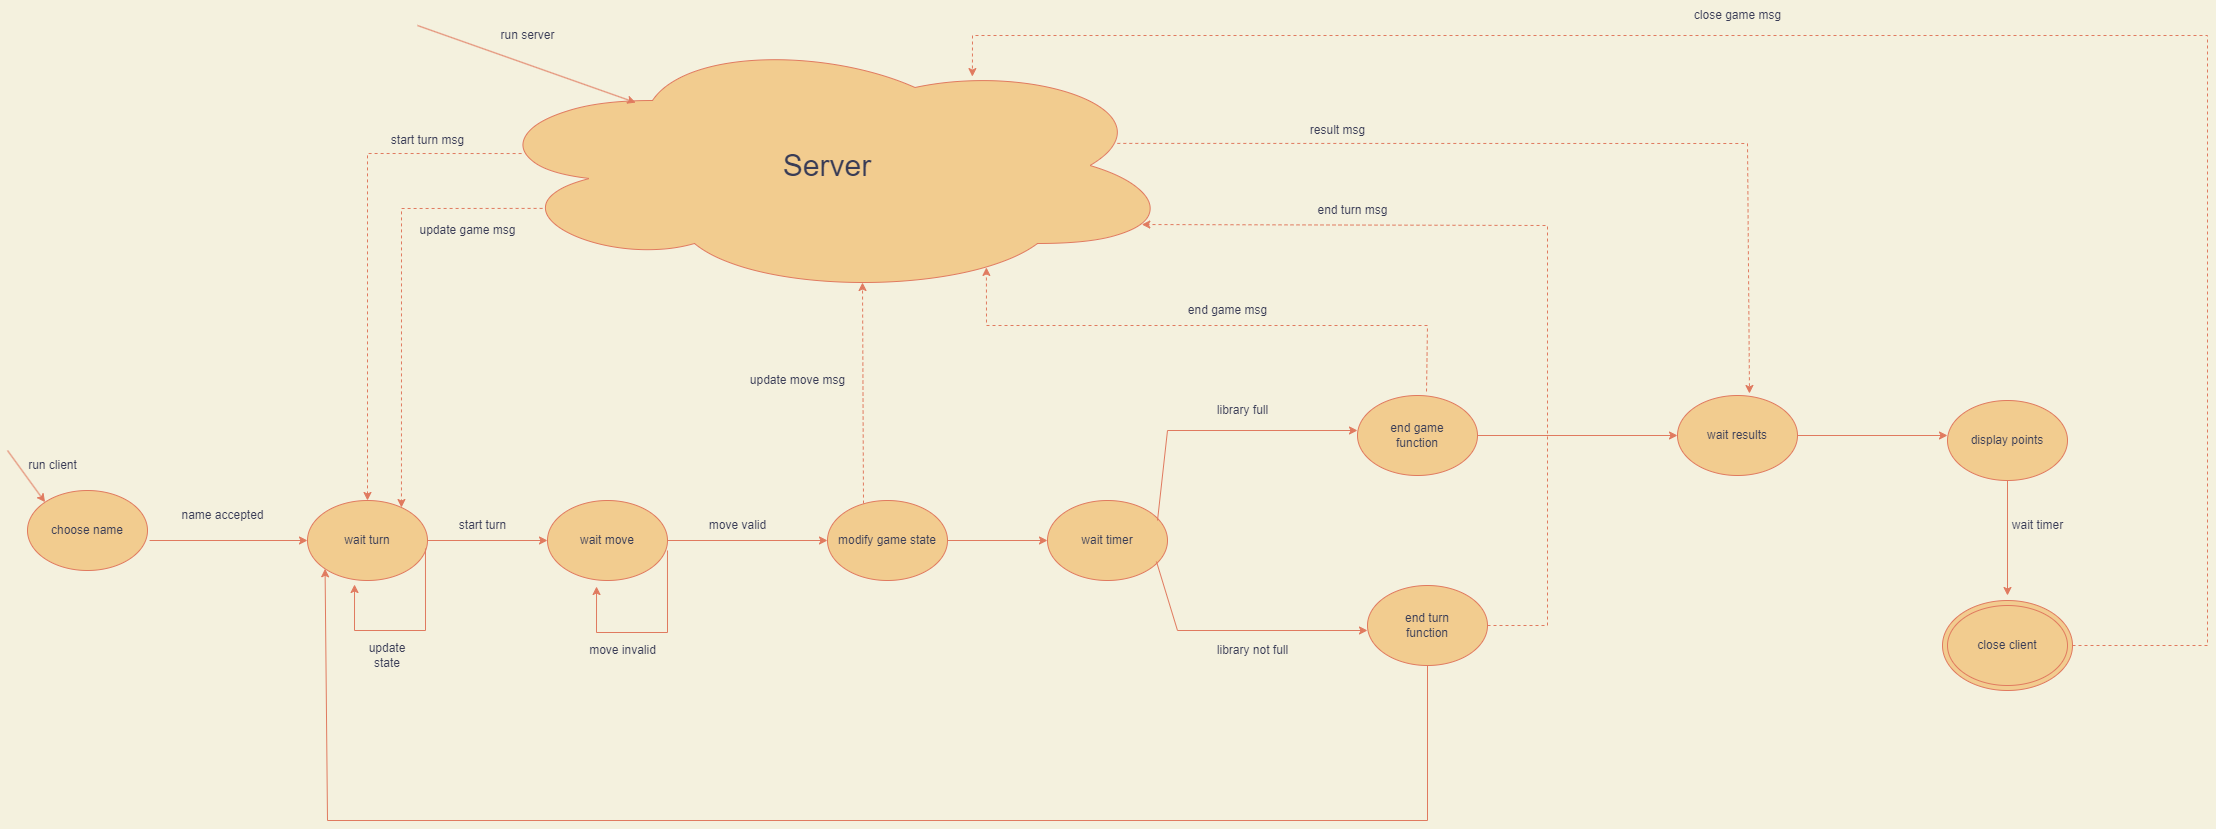

The diagram above was exported from draw.io. Its source (the exported page's mxGraphModel, read from the mxfile embedded in the PNG):
<mxGraphModel dx="1276" dy="750" grid="1" gridSize="10" guides="1" tooltips="1" connect="1" arrows="1" fold="1" page="1" pageScale="1" pageWidth="2500" pageHeight="1000" background="#F4F1DE" math="0" shadow="0">
  <root>
    <mxCell id="0" />
    <mxCell id="1" parent="0" />
    <mxCell id="JPFOaD2VGka_14Fi3roQ-51" value="" style="ellipse;whiteSpace=wrap;html=1;fontSize=12;fillColor=#F2CC8F;strokeColor=#E07A5F;fontColor=#393C56;" parent="1" vertex="1">
      <mxGeometry x="2055" y="645" width="130" height="90" as="geometry" />
    </mxCell>
    <mxCell id="JPFOaD2VGka_14Fi3roQ-1" value="choose name" style="ellipse;whiteSpace=wrap;html=1;fillColor=#F2CC8F;strokeColor=#E07A5F;fontColor=#393C56;" parent="1" vertex="1">
      <mxGeometry x="140" y="535" width="120" height="80" as="geometry" />
    </mxCell>
    <mxCell id="JPFOaD2VGka_14Fi3roQ-3" value="run client" style="text;html=1;align=center;verticalAlign=middle;resizable=0;points=[];autosize=1;strokeColor=none;fillColor=none;rotation=0;fontColor=#393C56;" parent="1" vertex="1">
      <mxGeometry x="130" y="495" width="70" height="30" as="geometry" />
    </mxCell>
    <mxCell id="JPFOaD2VGka_14Fi3roQ-4" value="" style="endArrow=classic;html=1;rounded=0;exitX=1.017;exitY=0.625;exitDx=0;exitDy=0;exitPerimeter=0;labelBackgroundColor=#F4F1DE;strokeColor=#E07A5F;fontColor=#393C56;" parent="1" source="JPFOaD2VGka_14Fi3roQ-1" target="JPFOaD2VGka_14Fi3roQ-5" edge="1">
      <mxGeometry width="50" height="50" relative="1" as="geometry">
        <mxPoint x="590" y="775" as="sourcePoint" />
        <mxPoint x="370" y="585" as="targetPoint" />
      </mxGeometry>
    </mxCell>
    <mxCell id="JPFOaD2VGka_14Fi3roQ-5" value="wait turn" style="ellipse;whiteSpace=wrap;html=1;fillColor=#F2CC8F;strokeColor=#E07A5F;fontColor=#393C56;" parent="1" vertex="1">
      <mxGeometry x="420" y="545" width="120" height="80" as="geometry" />
    </mxCell>
    <mxCell id="JPFOaD2VGka_14Fi3roQ-6" value="name accepted" style="text;html=1;align=center;verticalAlign=middle;resizable=0;points=[];autosize=1;strokeColor=none;fillColor=none;fontColor=#393C56;" parent="1" vertex="1">
      <mxGeometry x="280" y="545" width="110" height="30" as="geometry" />
    </mxCell>
    <mxCell id="JPFOaD2VGka_14Fi3roQ-7" value="" style="endArrow=classic;html=1;rounded=0;exitX=0.983;exitY=0.6;exitDx=0;exitDy=0;exitPerimeter=0;entryX=0.392;entryY=1.05;entryDx=0;entryDy=0;entryPerimeter=0;labelBackgroundColor=#F4F1DE;strokeColor=#E07A5F;fontColor=#393C56;" parent="1" source="JPFOaD2VGka_14Fi3roQ-5" target="JPFOaD2VGka_14Fi3roQ-5" edge="1">
      <mxGeometry width="50" height="50" relative="1" as="geometry">
        <mxPoint x="580" y="775" as="sourcePoint" />
        <mxPoint x="430" y="675" as="targetPoint" />
        <Array as="points">
          <mxPoint x="538" y="675" />
          <mxPoint x="467" y="675" />
        </Array>
      </mxGeometry>
    </mxCell>
    <mxCell id="JPFOaD2VGka_14Fi3roQ-8" value="update state" style="text;html=1;strokeColor=none;fillColor=none;align=center;verticalAlign=middle;whiteSpace=wrap;rounded=0;fontColor=#393C56;" parent="1" vertex="1">
      <mxGeometry x="470" y="685" width="60" height="30" as="geometry" />
    </mxCell>
    <mxCell id="JPFOaD2VGka_14Fi3roQ-9" value="" style="endArrow=classic;html=1;rounded=0;exitX=1;exitY=0.5;exitDx=0;exitDy=0;labelBackgroundColor=#F4F1DE;strokeColor=#E07A5F;fontColor=#393C56;" parent="1" source="JPFOaD2VGka_14Fi3roQ-5" edge="1">
      <mxGeometry width="50" height="50" relative="1" as="geometry">
        <mxPoint x="580" y="755" as="sourcePoint" />
        <mxPoint x="660" y="585" as="targetPoint" />
      </mxGeometry>
    </mxCell>
    <mxCell id="JPFOaD2VGka_14Fi3roQ-10" value="start turn" style="text;html=1;align=center;verticalAlign=middle;resizable=0;points=[];autosize=1;strokeColor=none;fillColor=none;fontColor=#393C56;" parent="1" vertex="1">
      <mxGeometry x="560" y="555" width="70" height="30" as="geometry" />
    </mxCell>
    <mxCell id="JPFOaD2VGka_14Fi3roQ-11" value="wait move" style="ellipse;whiteSpace=wrap;html=1;fillColor=#F2CC8F;strokeColor=#E07A5F;fontColor=#393C56;" parent="1" vertex="1">
      <mxGeometry x="660" y="545" width="120" height="80" as="geometry" />
    </mxCell>
    <mxCell id="JPFOaD2VGka_14Fi3roQ-12" value="" style="endArrow=classic;html=1;rounded=0;exitX=1;exitY=0.5;exitDx=0;exitDy=0;labelBackgroundColor=#F4F1DE;strokeColor=#E07A5F;fontColor=#393C56;" parent="1" source="JPFOaD2VGka_14Fi3roQ-11" edge="1">
      <mxGeometry width="50" height="50" relative="1" as="geometry">
        <mxPoint x="670" y="755" as="sourcePoint" />
        <mxPoint x="940" y="585" as="targetPoint" />
      </mxGeometry>
    </mxCell>
    <mxCell id="JPFOaD2VGka_14Fi3roQ-13" value="move valid" style="text;html=1;align=center;verticalAlign=middle;resizable=0;points=[];autosize=1;strokeColor=none;fillColor=none;fontColor=#393C56;" parent="1" vertex="1">
      <mxGeometry x="810" y="555" width="80" height="30" as="geometry" />
    </mxCell>
    <mxCell id="JPFOaD2VGka_14Fi3roQ-14" value="" style="endArrow=classic;html=1;rounded=0;exitX=0.983;exitY=0.6;exitDx=0;exitDy=0;exitPerimeter=0;entryX=0.392;entryY=1.05;entryDx=0;entryDy=0;entryPerimeter=0;labelBackgroundColor=#F4F1DE;strokeColor=#E07A5F;fontColor=#393C56;" parent="1" edge="1">
      <mxGeometry width="50" height="50" relative="1" as="geometry">
        <mxPoint x="779.96" y="595" as="sourcePoint" />
        <mxPoint x="709.04" y="631" as="targetPoint" />
        <Array as="points">
          <mxPoint x="780" y="677" />
          <mxPoint x="709" y="677" />
        </Array>
      </mxGeometry>
    </mxCell>
    <mxCell id="JPFOaD2VGka_14Fi3roQ-15" value="move invalid" style="text;html=1;align=center;verticalAlign=middle;resizable=0;points=[];autosize=1;strokeColor=none;fillColor=none;fontColor=#393C56;" parent="1" vertex="1">
      <mxGeometry x="690" y="680" width="90" height="30" as="geometry" />
    </mxCell>
    <mxCell id="JPFOaD2VGka_14Fi3roQ-16" value="" style="endArrow=classic;html=1;rounded=0;entryX=0;entryY=0;entryDx=0;entryDy=0;labelBackgroundColor=#F4F1DE;strokeColor=#E07A5F;fontColor=#393C56;" parent="1" target="JPFOaD2VGka_14Fi3roQ-1" edge="1">
      <mxGeometry width="50" height="50" relative="1" as="geometry">
        <mxPoint x="120" y="495" as="sourcePoint" />
        <mxPoint x="250" y="565" as="targetPoint" />
      </mxGeometry>
    </mxCell>
    <mxCell id="JPFOaD2VGka_14Fi3roQ-17" value="modify game state" style="ellipse;whiteSpace=wrap;html=1;fillColor=#F2CC8F;strokeColor=#E07A5F;fontColor=#393C56;" parent="1" vertex="1">
      <mxGeometry x="940" y="545" width="120" height="80" as="geometry" />
    </mxCell>
    <mxCell id="JPFOaD2VGka_14Fi3roQ-18" value="" style="endArrow=classic;html=1;rounded=0;exitX=1;exitY=0.5;exitDx=0;exitDy=0;labelBackgroundColor=#F4F1DE;strokeColor=#E07A5F;fontColor=#393C56;" parent="1" source="JPFOaD2VGka_14Fi3roQ-17" edge="1">
      <mxGeometry width="50" height="50" relative="1" as="geometry">
        <mxPoint x="1040" y="615" as="sourcePoint" />
        <mxPoint x="1160" y="585" as="targetPoint" />
      </mxGeometry>
    </mxCell>
    <mxCell id="JPFOaD2VGka_14Fi3roQ-20" value="wait timer" style="ellipse;whiteSpace=wrap;html=1;fillColor=#F2CC8F;strokeColor=#E07A5F;fontColor=#393C56;" parent="1" vertex="1">
      <mxGeometry x="1160" y="545" width="120" height="80" as="geometry" />
    </mxCell>
    <mxCell id="JPFOaD2VGka_14Fi3roQ-21" value="" style="endArrow=classic;html=1;rounded=0;labelBackgroundColor=#F4F1DE;strokeColor=#E07A5F;fontColor=#393C56;" parent="1" edge="1">
      <mxGeometry width="50" height="50" relative="1" as="geometry">
        <mxPoint x="1270" y="565" as="sourcePoint" />
        <mxPoint x="1470" y="475" as="targetPoint" />
        <Array as="points">
          <mxPoint x="1280" y="475" />
        </Array>
      </mxGeometry>
    </mxCell>
    <mxCell id="JPFOaD2VGka_14Fi3roQ-22" value="" style="endArrow=classic;html=1;rounded=0;exitX=0.908;exitY=0.763;exitDx=0;exitDy=0;exitPerimeter=0;labelBackgroundColor=#F4F1DE;strokeColor=#E07A5F;fontColor=#393C56;" parent="1" source="JPFOaD2VGka_14Fi3roQ-20" edge="1">
      <mxGeometry width="50" height="50" relative="1" as="geometry">
        <mxPoint x="1250" y="615" as="sourcePoint" />
        <mxPoint x="1480" y="675" as="targetPoint" />
        <Array as="points">
          <mxPoint x="1290" y="675" />
        </Array>
      </mxGeometry>
    </mxCell>
    <mxCell id="JPFOaD2VGka_14Fi3roQ-23" value="library not full" style="text;html=1;align=center;verticalAlign=middle;resizable=0;points=[];autosize=1;strokeColor=none;fillColor=none;fontColor=#393C56;" parent="1" vertex="1">
      <mxGeometry x="1320" y="680" width="90" height="30" as="geometry" />
    </mxCell>
    <mxCell id="JPFOaD2VGka_14Fi3roQ-24" value="library full" style="text;html=1;align=center;verticalAlign=middle;resizable=0;points=[];autosize=1;strokeColor=none;fillColor=none;fontColor=#393C56;" parent="1" vertex="1">
      <mxGeometry x="1320" y="440" width="70" height="30" as="geometry" />
    </mxCell>
    <mxCell id="JPFOaD2VGka_14Fi3roQ-26" value="end game&lt;br&gt;function" style="ellipse;whiteSpace=wrap;html=1;fillColor=#F2CC8F;strokeColor=#E07A5F;fontColor=#393C56;" parent="1" vertex="1">
      <mxGeometry x="1470" y="440" width="120" height="80" as="geometry" />
    </mxCell>
    <mxCell id="JPFOaD2VGka_14Fi3roQ-27" value="end turn&lt;br&gt;function" style="ellipse;whiteSpace=wrap;html=1;fillColor=#F2CC8F;strokeColor=#E07A5F;fontColor=#393C56;" parent="1" vertex="1">
      <mxGeometry x="1480" y="630" width="120" height="80" as="geometry" />
    </mxCell>
    <mxCell id="JPFOaD2VGka_14Fi3roQ-28" value="" style="endArrow=classic;html=1;rounded=0;exitX=0.5;exitY=1;exitDx=0;exitDy=0;entryX=0;entryY=1;entryDx=0;entryDy=0;labelBackgroundColor=#F4F1DE;strokeColor=#E07A5F;fontColor=#393C56;" parent="1" source="JPFOaD2VGka_14Fi3roQ-27" target="JPFOaD2VGka_14Fi3roQ-5" edge="1">
      <mxGeometry width="50" height="50" relative="1" as="geometry">
        <mxPoint x="1200" y="685" as="sourcePoint" />
        <mxPoint x="410" y="635" as="targetPoint" />
        <Array as="points">
          <mxPoint x="1540" y="865" />
          <mxPoint x="440" y="865" />
        </Array>
      </mxGeometry>
    </mxCell>
    <mxCell id="JPFOaD2VGka_14Fi3roQ-29" value="&lt;font style=&quot;font-size: 30px;&quot;&gt;Server&lt;/font&gt;" style="ellipse;shape=cloud;whiteSpace=wrap;html=1;fillColor=#F2CC8F;strokeColor=#E07A5F;fontColor=#393C56;" parent="1" vertex="1">
      <mxGeometry x="590" y="80" width="700" height="260" as="geometry" />
    </mxCell>
    <mxCell id="JPFOaD2VGka_14Fi3roQ-32" value="" style="endArrow=classic;html=1;rounded=0;fontSize=12;exitX=0.063;exitY=0.454;exitDx=0;exitDy=0;exitPerimeter=0;dashed=1;labelBackgroundColor=#F4F1DE;strokeColor=#E07A5F;fontColor=#393C56;" parent="1" source="JPFOaD2VGka_14Fi3roQ-29" target="JPFOaD2VGka_14Fi3roQ-5" edge="1">
      <mxGeometry width="50" height="50" relative="1" as="geometry">
        <mxPoint x="900" y="480" as="sourcePoint" />
        <mxPoint x="950" y="430" as="targetPoint" />
        <Array as="points">
          <mxPoint x="480" y="198" />
        </Array>
      </mxGeometry>
    </mxCell>
    <mxCell id="JPFOaD2VGka_14Fi3roQ-33" value="" style="endArrow=classic;html=1;rounded=0;dashed=1;fontSize=12;exitX=0.093;exitY=0.665;exitDx=0;exitDy=0;exitPerimeter=0;entryX=0.783;entryY=0.088;entryDx=0;entryDy=0;entryPerimeter=0;labelBackgroundColor=#F4F1DE;strokeColor=#E07A5F;fontColor=#393C56;" parent="1" source="JPFOaD2VGka_14Fi3roQ-29" target="JPFOaD2VGka_14Fi3roQ-5" edge="1">
      <mxGeometry width="50" height="50" relative="1" as="geometry">
        <mxPoint x="850" y="470" as="sourcePoint" />
        <mxPoint x="900" y="420" as="targetPoint" />
        <Array as="points">
          <mxPoint x="514" y="253" />
        </Array>
      </mxGeometry>
    </mxCell>
    <mxCell id="JPFOaD2VGka_14Fi3roQ-34" value="start turn msg" style="text;html=1;align=center;verticalAlign=middle;resizable=0;points=[];autosize=1;strokeColor=none;fillColor=none;fontSize=12;fontColor=#393C56;" parent="1" vertex="1">
      <mxGeometry x="490" y="170" width="100" height="30" as="geometry" />
    </mxCell>
    <mxCell id="JPFOaD2VGka_14Fi3roQ-35" value="update game msg" style="text;html=1;align=center;verticalAlign=middle;resizable=0;points=[];autosize=1;strokeColor=none;fillColor=none;fontSize=12;fontColor=#393C56;" parent="1" vertex="1">
      <mxGeometry x="520" y="260" width="120" height="30" as="geometry" />
    </mxCell>
    <mxCell id="JPFOaD2VGka_14Fi3roQ-36" value="" style="endArrow=classic;html=1;rounded=0;dashed=1;fontSize=12;exitX=0.3;exitY=0.038;exitDx=0;exitDy=0;exitPerimeter=0;entryX=0.55;entryY=0.95;entryDx=0;entryDy=0;entryPerimeter=0;labelBackgroundColor=#F4F1DE;strokeColor=#E07A5F;fontColor=#393C56;" parent="1" source="JPFOaD2VGka_14Fi3roQ-17" target="JPFOaD2VGka_14Fi3roQ-29" edge="1">
      <mxGeometry width="50" height="50" relative="1" as="geometry">
        <mxPoint x="1170" y="470" as="sourcePoint" />
        <mxPoint x="1220" y="420" as="targetPoint" />
      </mxGeometry>
    </mxCell>
    <mxCell id="JPFOaD2VGka_14Fi3roQ-37" value="update move msg" style="text;html=1;align=center;verticalAlign=middle;resizable=0;points=[];autosize=1;strokeColor=none;fillColor=none;fontSize=12;fontColor=#393C56;" parent="1" vertex="1">
      <mxGeometry x="850" y="410" width="120" height="30" as="geometry" />
    </mxCell>
    <mxCell id="JPFOaD2VGka_14Fi3roQ-38" value="" style="endArrow=classic;html=1;rounded=0;dashed=1;fontSize=12;exitX=1;exitY=0.5;exitDx=0;exitDy=0;entryX=0.949;entryY=0.727;entryDx=0;entryDy=0;entryPerimeter=0;labelBackgroundColor=#F4F1DE;strokeColor=#E07A5F;fontColor=#393C56;" parent="1" source="JPFOaD2VGka_14Fi3roQ-27" target="JPFOaD2VGka_14Fi3roQ-29" edge="1">
      <mxGeometry width="50" height="50" relative="1" as="geometry">
        <mxPoint x="1440" y="480" as="sourcePoint" />
        <mxPoint x="1610" y="230" as="targetPoint" />
        <Array as="points">
          <mxPoint x="1660" y="670" />
          <mxPoint x="1660" y="490" />
          <mxPoint x="1660" y="410" />
          <mxPoint x="1660" y="330" />
          <mxPoint x="1660" y="270" />
        </Array>
      </mxGeometry>
    </mxCell>
    <mxCell id="JPFOaD2VGka_14Fi3roQ-39" value="end turn msg" style="text;html=1;align=center;verticalAlign=middle;resizable=0;points=[];autosize=1;strokeColor=none;fillColor=none;fontSize=12;fontColor=#393C56;" parent="1" vertex="1">
      <mxGeometry x="1420" y="240" width="90" height="30" as="geometry" />
    </mxCell>
    <mxCell id="JPFOaD2VGka_14Fi3roQ-40" value="" style="endArrow=classic;html=1;rounded=0;fontSize=12;exitX=1;exitY=0.5;exitDx=0;exitDy=0;labelBackgroundColor=#F4F1DE;strokeColor=#E07A5F;fontColor=#393C56;" parent="1" source="JPFOaD2VGka_14Fi3roQ-26" edge="1">
      <mxGeometry width="50" height="50" relative="1" as="geometry">
        <mxPoint x="1710" y="490" as="sourcePoint" />
        <mxPoint x="1790" y="480" as="targetPoint" />
      </mxGeometry>
    </mxCell>
    <mxCell id="JPFOaD2VGka_14Fi3roQ-41" value="wait results" style="ellipse;whiteSpace=wrap;html=1;fontSize=12;fillColor=#F2CC8F;strokeColor=#E07A5F;fontColor=#393C56;" parent="1" vertex="1">
      <mxGeometry x="1790" y="440" width="120" height="80" as="geometry" />
    </mxCell>
    <mxCell id="JPFOaD2VGka_14Fi3roQ-42" value="" style="endArrow=classic;html=1;rounded=0;fontSize=12;exitX=0.914;exitY=0.415;exitDx=0;exitDy=0;exitPerimeter=0;entryX=0.6;entryY=-0.025;entryDx=0;entryDy=0;entryPerimeter=0;dashed=1;labelBackgroundColor=#F4F1DE;strokeColor=#E07A5F;fontColor=#393C56;" parent="1" source="JPFOaD2VGka_14Fi3roQ-29" target="JPFOaD2VGka_14Fi3roQ-41" edge="1">
      <mxGeometry width="50" height="50" relative="1" as="geometry">
        <mxPoint x="1710" y="490" as="sourcePoint" />
        <mxPoint x="1760" y="440" as="targetPoint" />
        <Array as="points">
          <mxPoint x="1860" y="188" />
        </Array>
      </mxGeometry>
    </mxCell>
    <mxCell id="JPFOaD2VGka_14Fi3roQ-43" value="result msg" style="text;html=1;align=center;verticalAlign=middle;resizable=0;points=[];autosize=1;strokeColor=none;fillColor=none;fontSize=12;fontColor=#393C56;" parent="1" vertex="1">
      <mxGeometry x="1410" y="160" width="80" height="30" as="geometry" />
    </mxCell>
    <mxCell id="JPFOaD2VGka_14Fi3roQ-44" value="" style="endArrow=classic;html=1;rounded=0;dashed=1;fontSize=12;exitX=0.575;exitY=-0.05;exitDx=0;exitDy=0;entryX=0.727;entryY=0.892;entryDx=0;entryDy=0;entryPerimeter=0;exitPerimeter=0;labelBackgroundColor=#F4F1DE;strokeColor=#E07A5F;fontColor=#393C56;" parent="1" source="JPFOaD2VGka_14Fi3roQ-26" target="JPFOaD2VGka_14Fi3roQ-29" edge="1">
      <mxGeometry width="50" height="50" relative="1" as="geometry">
        <mxPoint x="1300" y="490" as="sourcePoint" />
        <mxPoint x="1090" y="380" as="targetPoint" />
        <Array as="points">
          <mxPoint x="1540" y="370" />
          <mxPoint x="1099" y="370" />
        </Array>
      </mxGeometry>
    </mxCell>
    <mxCell id="JPFOaD2VGka_14Fi3roQ-45" value="end game msg" style="text;html=1;align=center;verticalAlign=middle;resizable=0;points=[];autosize=1;strokeColor=none;fillColor=none;fontSize=12;fontColor=#393C56;" parent="1" vertex="1">
      <mxGeometry x="1290" y="340" width="100" height="30" as="geometry" />
    </mxCell>
    <mxCell id="JPFOaD2VGka_14Fi3roQ-46" value="" style="endArrow=classic;html=1;rounded=0;fontSize=12;exitX=1;exitY=0.5;exitDx=0;exitDy=0;labelBackgroundColor=#F4F1DE;strokeColor=#E07A5F;fontColor=#393C56;" parent="1" source="JPFOaD2VGka_14Fi3roQ-41" edge="1">
      <mxGeometry width="50" height="50" relative="1" as="geometry">
        <mxPoint x="1920" y="640" as="sourcePoint" />
        <mxPoint x="2060" y="480" as="targetPoint" />
      </mxGeometry>
    </mxCell>
    <mxCell id="JPFOaD2VGka_14Fi3roQ-48" value="display points" style="ellipse;whiteSpace=wrap;html=1;fontSize=12;fillColor=#F2CC8F;strokeColor=#E07A5F;fontColor=#393C56;" parent="1" vertex="1">
      <mxGeometry x="2060" y="445" width="120" height="80" as="geometry" />
    </mxCell>
    <mxCell id="JPFOaD2VGka_14Fi3roQ-49" value="" style="endArrow=classic;html=1;rounded=0;fontSize=12;exitX=0.5;exitY=1;exitDx=0;exitDy=0;labelBackgroundColor=#F4F1DE;strokeColor=#E07A5F;fontColor=#393C56;" parent="1" source="JPFOaD2VGka_14Fi3roQ-48" edge="1">
      <mxGeometry width="50" height="50" relative="1" as="geometry">
        <mxPoint x="1920" y="640" as="sourcePoint" />
        <mxPoint x="2120" y="640" as="targetPoint" />
      </mxGeometry>
    </mxCell>
    <mxCell id="JPFOaD2VGka_14Fi3roQ-50" value="close client" style="ellipse;whiteSpace=wrap;html=1;fontSize=12;fillColor=#F2CC8F;strokeColor=#E07A5F;fontColor=#393C56;" parent="1" vertex="1">
      <mxGeometry x="2060" y="650" width="120" height="80" as="geometry" />
    </mxCell>
    <mxCell id="JPFOaD2VGka_14Fi3roQ-52" value="wait timer" style="text;html=1;align=center;verticalAlign=middle;resizable=0;points=[];autosize=1;strokeColor=none;fillColor=none;fontSize=12;fontColor=#393C56;" parent="1" vertex="1">
      <mxGeometry x="2115" y="555" width="70" height="30" as="geometry" />
    </mxCell>
    <mxCell id="2" value="" style="endArrow=classic;html=1;rounded=0;entryX=0.226;entryY=0.258;entryDx=0;entryDy=0;entryPerimeter=0;labelBackgroundColor=#F4F1DE;strokeColor=#E07A5F;fontColor=#393C56;" parent="1" target="JPFOaD2VGka_14Fi3roQ-29" edge="1">
      <mxGeometry width="50" height="50" relative="1" as="geometry">
        <mxPoint x="530" y="70" as="sourcePoint" />
        <mxPoint x="730" y="390" as="targetPoint" />
      </mxGeometry>
    </mxCell>
    <mxCell id="3" value="run server" style="text;html=1;align=center;verticalAlign=middle;resizable=0;points=[];autosize=1;strokeColor=none;fillColor=none;fontColor=#393C56;" parent="1" vertex="1">
      <mxGeometry x="600" y="65" width="80" height="30" as="geometry" />
    </mxCell>
    <mxCell id="4" value="" style="endArrow=classic;html=1;rounded=0;exitX=1;exitY=0.5;exitDx=0;exitDy=0;entryX=0.707;entryY=0.158;entryDx=0;entryDy=0;entryPerimeter=0;dashed=1;labelBackgroundColor=#F4F1DE;strokeColor=#E07A5F;fontColor=#393C56;" parent="1" source="JPFOaD2VGka_14Fi3roQ-51" target="JPFOaD2VGka_14Fi3roQ-29" edge="1">
      <mxGeometry width="50" height="50" relative="1" as="geometry">
        <mxPoint x="1870" y="440" as="sourcePoint" />
        <mxPoint x="950" y="40" as="targetPoint" />
        <Array as="points">
          <mxPoint x="2320" y="690" />
          <mxPoint x="2320" y="80" />
          <mxPoint x="1700" y="80" />
          <mxPoint x="1085" y="80" />
        </Array>
      </mxGeometry>
    </mxCell>
    <mxCell id="5" value="close game msg" style="text;html=1;align=center;verticalAlign=middle;resizable=0;points=[];autosize=1;strokeColor=none;fillColor=none;fontColor=#393C56;" parent="1" vertex="1">
      <mxGeometry x="1795" y="45" width="110" height="30" as="geometry" />
    </mxCell>
  </root>
</mxGraphModel>